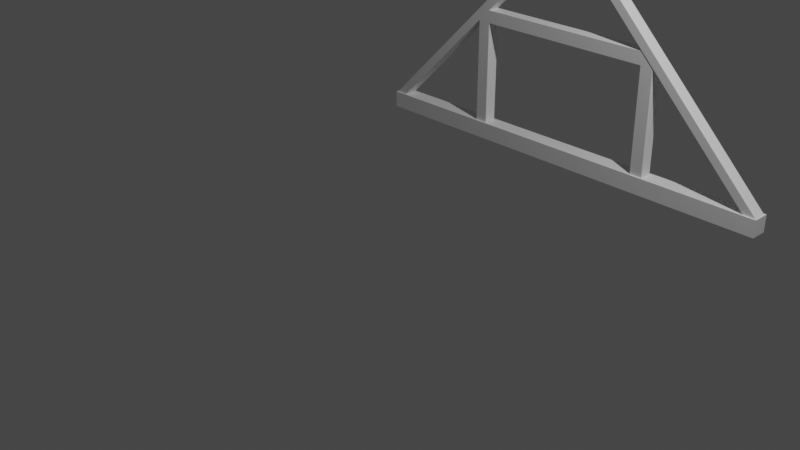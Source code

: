 # Source: CK_Basic_roof_-_Copy.blend  (saved by Blender 2.80.75; exported with 4.5.12 LTS)
import bpy
from mathutils import Matrix  # noqa: F401  (used for matrix-valued properties, if any)

bpy.ops.wm.read_factory_settings(use_empty=True)
scene = bpy.context.scene
scene.name = 'Scene'

# ---- collections
col_collection = bpy.data.collections.new('Collection'); scene.collection.children.link(col_collection)

# ---- materials (node trees are filled in below, after node groups)
mat_material = bpy.data.materials.new('Material')
mat_material.alpha_threshold = 0.0
mat_material.use_transparent_shadow = False
mat_material.line_color = (0.0, 0.0, 0.0, 1.0)

# ---- material node trees
mat_material.use_nodes = True; mat_material.node_tree.nodes.clear()
_N = mat_material.node_tree.nodes; _L = mat_material.node_tree.links
n0 = _N.new('ShaderNodeOutputMaterial'); n0.name = 'Material Output'; n0.location = (300, 300)
n1 = _N.new('ShaderNodeBsdfPrincipled'); n1.name = 'Principled BSDF'; n1.location = (10, 300)
n1.distribution = 'GGX'
n1.subsurface_method = 'BURLEY'
n1.inputs[2].default_value = 0.4
n1.inputs[3].default_value = 1.45
n1.inputs[27].default_value = (0.0, 0.0, 0.0, 1.0)
n1.inputs[28].default_value = 1.0
_L.new(n1.outputs[0], n0.inputs[0])
n0.is_active_output = True

# ---- world
world_world = bpy.data.worlds.new('World'); scene.world = world_world
world_world.use_nodes = True; world_world.node_tree.nodes.clear()
_N = world_world.node_tree.nodes; _L = world_world.node_tree.links
n0 = _N.new('ShaderNodeOutputWorld'); n0.name = 'World Output'; n0.location = (300, 300)
n1 = _N.new('ShaderNodeBackground'); n1.name = 'Background'; n1.location = (10, 300)
n1.inputs[0].default_value = (0.05088, 0.05088, 0.05088, 1.0)
_L.new(n1.outputs[0], n0.inputs[0])
n0.is_active_output = True
world_world.color = (0.05088, 0.05088, 0.05088)
world_world.use_sun_shadow = False
world_world.sun_shadow_jitter_overblur = 0.0

# ---- cameras
cam_camera = bpy.data.cameras.new('Camera')
cam_camera.clip_end = 100.0
cam_camera.ortho_scale = 7.314

# ---- lights
light_light = bpy.data.lights.new('Light', 'POINT')
light_light.transmission_factor = 0.0
light_light.energy = 1000.0
light_light.shadow_soft_size = 0.1
light_light.shadow_maximum_resolution = 0.006
light_light.use_absolute_resolution = True

# ---- meshes
me_cube = bpy.data.meshes.new('Cube')
me_cube.from_pydata([(2.6, 0.1, 0.1), (2.6, 0.1, -0.1), (2.6, -0.1, 0.1), (2.6, -0.1, -0.1), (-2.6, 0.1, 0.1), (-2.6, 0.1, -0.1), (-2.6, -0.1, 0.1), (-2.6, -0.1, -0.1), (-2.584, -0.08, 0.09924), (0.0002275, -0.08, 2.683), (-2.584, 0.08, 0.09924), (0.0002275, 0.08, 2.683), (-2.513, -0.08, 0.02852), (0.07101, -0.08, 2.612), (-2.513, 0.08, 0.02852), (0.07101, 0.08, 2.612), (2.513, -0.08, 0.02852), (-0.07056, -0.08, 2.612), (2.513, 0.08, 0.02852), (-0.07056, 0.08, 2.612), (2.584, -0.08, 0.09924), (2.584, 0.08, 0.09924), (1.208, 0.075, 1.474), (1.058, 0.075, 1.324), (1.208, -0.075, 1.474), (1.058, -0.075, 1.324), (-1.208, 0.075, 1.474), (-1.058, 0.075, 1.324), (-1.208, -0.075, 1.474), (-1.058, -0.075, 1.324), (-1.057, 0.075, 0.09875), (-1.207, 0.075, 0.09875), (-1.057, -0.075, 0.09875), (-1.207, -0.075, 0.09875), (1.207, 0.075, 0.09875), (1.057, 0.075, 0.09875), (1.207, -0.075, 0.09875), (1.057, -0.075, 0.09875), (1.208, -0.075, 1.474), (1.058, -0.075, 1.324), (-1.208, -0.075, 1.474), (-1.058, -0.075, 1.324)], [], [(0, 4, 6, 2), (3, 2, 6, 7), (7, 6, 4, 5), (5, 1, 3, 7), (1, 0, 2, 3), (5, 4, 0, 1), (8, 9, 11, 10), (10, 11, 15, 14), (14, 15, 13, 12), (12, 13, 9, 8), (10, 14, 12, 8), (16, 17, 19, 18), (18, 19, 11, 21), (21, 11, 9, 20), (20, 9, 17, 16), (18, 21, 20, 16), (22, 26, 28, 24), (27, 23, 25, 29), (27, 26, 22, 23), (30, 27, 29, 32), (33, 32, 29, 28), (26, 31, 33, 28), (26, 27, 30, 31), (34, 22, 24, 36), (37, 36, 24, 25), (23, 35, 37, 25), (23, 22, 34, 35), (39, 38, 40, 41)])
_uv = me_cube.uv_layers.new(name='UVMap')
_uv.uv.foreach_set('vector', [0.7954, 0.6334, 0.1959, 0.6334, 0.1959, 0.6104, 0.7954, 0.6104, 0.07462, 0.4328, 0.07462, 0.466, 0.9379, 0.466, 0.9379, 0.4328, 0.6104, 0.4533, 0.6104, 0.4764, 0.6334, 0.4764, 0.6334, 0.4533, 0.3221, 0.4841, 0.9216, 0.4841, 0.9216, 0.5072, 0.3221, 0.5072, 0.6334, 0.4533, 0.6334, 0.4764, 0.6104, 0.4764, 0.6104, 0.4533, 0.9379, 0.4328, 0.9379, 0.466, 0.07462, 0.466, 0.07462, 0.4328, 2.98e-08, 0.531, 1.0, 0.531, 1.0, 0.469, 0.0, 0.469, 0.7466, 0.4972, 0.14, 0.4972, 0.14, 0.4806, 0.7466, 0.4806, 0.05158, 0.4932, 0.9472, 0.4932, 0.9472, 0.5487, 0.05158, 0.5487, 0.8345, 0.6017, 0.2279, 0.6017, 0.2279, 0.6183, 0.8345, 0.6183, 0.9352, 0.4659, 0.9234, 0.4541, 0.9234, 0.4541, 0.9352, 0.4659, 0.05158, 0.5487, 0.9473, 0.5487, 0.9473, 0.4932, 0.05158, 0.4932, 0.1877, 0.6427, 0.7943, 0.6427, 0.7943, 0.6593, 0.1877, 0.6593, 0.0, 0.469, 1.0, 0.469, 1.0, 0.531, 2.98e-08, 0.531, 0.1311, 0.6788, 0.7376, 0.6789, 0.7377, 0.6623, 0.1311, 0.6622, 0.08906, 0.4541, 0.07733, 0.4659, 0.07733, 0.4659, 0.08906, 0.4541, 0.6349, 0.6305, 0.3564, 0.6305, 0.3564, 0.6132, 0.6349, 0.6132, 0.3737, 0.6305, 0.6176, 0.6305, 0.6176, 0.6132, 0.3737, 0.6132, 0.6818, 0.6691, 0.7067, 0.694, 0.3057, 0.694, 0.3307, 0.6692, 0.4026, 0.4556, 0.5438, 0.4556, 0.5438, 0.4729, 0.4026, 0.4729, 0.3921, 0.3795, 0.3921, 0.4044, 0.5955, 0.4043, 0.6204, 0.3794, 0.5611, 0.4556, 0.4026, 0.4556, 0.4026, 0.4729, 0.5611, 0.4729, 0.6204, 0.3794, 0.5955, 0.4043, 0.3921, 0.4044, 0.3921, 0.3795, 0.4026, 0.4556, 0.5611, 0.4556, 0.5611, 0.4729, 0.4026, 0.4729, 0.3921, 0.7554, 0.3921, 0.7803, 0.6204, 0.7804, 0.5955, 0.7555, 0.5438, 0.4556, 0.4026, 0.4556, 0.4026, 0.4729, 0.5438, 0.4729, 0.5955, 0.7555, 0.6204, 0.7804, 0.3921, 0.7803, 0.3921, 0.7554, 0.3307, 0.6692, 0.3057, 0.694, 0.7067, 0.694, 0.6818, 0.6691])
me_cube.materials.append(mat_material)
me_cube.use_remesh_preserve_volume = False
me_cube.use_remesh_preserve_attributes = False
me_cube.use_mirror_vertex_groups = False
me_cube.update()

# ---- objects
ob_cube = bpy.data.objects.new('Cube', me_cube)
ob_light = bpy.data.objects.new('Light', light_light)
ob_camera = bpy.data.objects.new('Camera', cam_camera)

# ---- transforms, parenting, visibility, modifiers, constraints
ob_cube.location = (0.0, 2.5, 0.0)
ob_cube.lock_rotations_4d = False
ob_cube.empty_display_type = 'ARROWS'
ob_cube.lineart.crease_threshold = 0.0
ob_light.location = (4.076, 1.005, 5.904)
ob_light.rotation_euler = (0.6503, 0.05522, 1.866)
ob_light.lock_rotations_4d = False
ob_light.empty_display_type = 'ARROWS'
ob_light.color = (0.0, 0.0, 0.0, 0.0)
ob_light.lineart.crease_threshold = 0.0
ob_camera.location = (7.359, -6.926, 4.958)
ob_camera.rotation_euler = (1.109, 0.0, 0.8149)
ob_camera.lock_rotations_4d = False
ob_camera.empty_display_type = 'ARROWS'
ob_camera.color = (0.0, 0.0, 0.0, 0.0)
ob_camera.display_type = 'WIRE'
ob_camera.lineart.crease_threshold = 0.0

# ---- collection membership
col_collection.objects.link(ob_cube)
col_collection.objects.link(ob_light)
col_collection.objects.link(ob_camera)

# ---- scene / render settings (as saved in the file)
scene.camera = ob_camera
scene.frame_start = 1; scene.frame_end = 250; scene.frame_set(113)
scene.render.engine = 'BLENDER_EEVEE_NEXT'
scene.cycles.use_denoising = False
scene.cycles.samples = 128
scene.cycles.sampling_pattern = 'TABULATED_SOBOL'
scene.cycles.use_adaptive_sampling = False
scene.cycles.use_light_tree = False
scene.view_settings.view_transform = 'Filmic'
bpy.context.view_layer.update()
